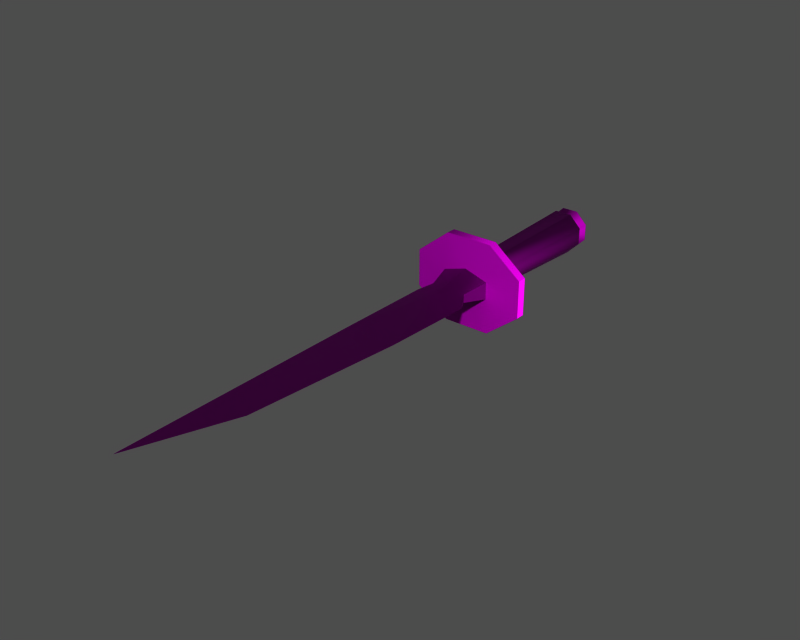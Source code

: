 # Source: i002000.blend  (saved by Blender 3.6.13; exported with 4.5.12 LTS)
import bpy
from mathutils import Matrix  # noqa: F401  (used for matrix-valued properties, if any)

bpy.ops.wm.read_factory_settings(use_empty=True)
scene = bpy.context.scene
scene.name = '1'

# ---- collections
col_collection_1 = bpy.data.collections.new('Collection 1'); scene.collection.children.link(col_collection_1)

# ---- images (referenced by path relative to the original .blend; pixels are not part of the script)
import os
ASSET_DIR = os.environ.get("B2B_ASSET_DIR", "")  # directory of the original .blend (textures are referenced by path, not embedded)
HERE = os.path.dirname(os.path.abspath(__file__))  # packed textures are extracted next to this script under _unpacked/

def load_image(name, relpath, width, height, colorspace="sRGB"):
    """Load a texture the original file referenced (path relative to the .blend, or extracted next to this script)."""
    p = next((c for c in (os.path.join(HERE, relpath), os.path.join(ASSET_DIR, relpath)) if relpath and os.path.exists(c)), "")
    if p:
        img = bpy.data.images.load(p, check_existing=True)
        img.name = name
    else:  # same state as the original file: an image datablock whose file is absent (Cycles renders it pink)
        img = bpy.data.images.new(name, width, height)
        img.source = "FILE"
        img.filepath = "//" + (relpath or name)
    img.colorspace_settings.name = colorspace
    return img
img_i002000__diff_0 = load_image('i002000-_diff_0', 'Item00007.dds', 1024, 1024, 'Non-Color')
img_i002000__norm_0 = load_image('i002000-_norm_0', 'Item00007_n.dds', 1024, 1024, 'Non-Color')
img_i002000__spec_0 = load_image('i002000-_spec_0', 'Item00007_sp.dds', 1024, 1024, 'Non-Color')

# ---- materials (node trees are filled in below, after node groups)
mat_i002000__mat_001 = bpy.data.materials.new('i002000-_mat.001')

# ---- material node trees
mat_i002000__mat_001.use_nodes = True; mat_i002000__mat_001.node_tree.nodes.clear()
_N = mat_i002000__mat_001.node_tree.nodes; _L = mat_i002000__mat_001.node_tree.links
n0 = _N.new('ShaderNodeBsdfPrincipled'); n0.name = 'Principled BSDF'; n0.location = (0, 0)
n0.distribution = 'GGX'
n0.subsurface_method = 'RANDOM_WALK_SKIN'
n0.inputs[3].default_value = 1.45
n0.inputs[27].default_value = (0.0, 0.0, 0.0, 1.0)
n0.inputs[28].default_value = 1.0
n1 = _N.new('ShaderNodeOutputMaterial'); n1.name = 'Material Output'; n1.location = (0, 0)
n2 = _N.new('ShaderNodeTexImage'); n2.name = 'Image Texture'; n2.location = (0, 0)
n2.image = img_i002000__diff_0
n3 = _N.new('ShaderNodeUVMap'); n3.name = 'UV Map'; n3.location = (0, 0)
n4 = _N.new('ShaderNodeTexImage'); n4.name = 'Image Texture.001'; n4.location = (0, 0)
n4.image = img_i002000__norm_0
n5 = _N.new('ShaderNodeNormalMap'); n5.name = 'Normal Map'; n5.location = (0, 0)
n6 = _N.new('ShaderNodeUVMap'); n6.name = 'UV Map.001'; n6.location = (0, 0)
n7 = _N.new('ShaderNodeTexImage'); n7.name = 'Image Texture.002'; n7.location = (0, 0)
n7.image = img_i002000__spec_0
n8 = _N.new('ShaderNodeUVMap'); n8.name = 'UV Map.002'; n8.location = (0, 0)
_L.new(n0.outputs[0], n1.inputs[0])
_L.new(n2.outputs[0], n0.inputs[0])
_L.new(n3.outputs[0], n2.inputs[0])
_L.new(n4.outputs[0], n5.inputs[1])
_L.new(n5.outputs[0], n0.inputs[5])
_L.new(n6.outputs[0], n4.inputs[0])
_L.new(n7.outputs[0], n0.inputs[13])
_L.new(n8.outputs[0], n7.inputs[0])
n1.is_active_output = True

# ---- meshes
me_i002000 = bpy.data.meshes.new('i002000-')
me_i002000.from_pydata([(-2.813, -7.707, 1.163), (-2.81, -7.707, -0.783), (-2.084, -10.62, -0.3991), (-2.084, -10.62, 0.7225), (-0.07697, -7.728, -1.677), (2.625, -7.707, -0.7773), (1.928, -10.62, -0.3286), (-0.1214, -10.62, -0.9771), (2.625, -7.707, -0.7773), (2.622, -7.707, 1.168), (1.928, -10.62, 0.6521), (1.928, -10.62, -0.3286), (2.622, -7.707, 1.168), (-0.07786, -7.728, 1.99), (-0.1221, -10.62, 1.275), (1.928, -10.62, 0.6521), (-2.813, -7.707, 1.163), (-2.084, -10.62, 0.7225), (-0.08285, -12.53, -0.6622), (3.115, -12.53, 0.1562), (1.928, -10.62, 0.6521), (3.115, -12.53, 0.1562), (1.928, -10.62, -0.3286), (-0.08285, -12.53, 0.9519), (3.115, -12.53, 0.1562), (-2.592, -12.53, 0.554), (-2.594, -23.01, 0.5042), (1.387, -40.59, 0.1824), (-2.578, -40.59, 0.3212), (-2.594, -51.52, 0.1824), (-2.592, -12.53, 0.554), (-2.592, -12.53, -0.2416), (-2.594, -23.01, -0.1394), (-2.594, -23.01, 0.5042), (2.839, -23.01, 0.1824), (2.839, -23.01, 0.1824), (-2.594, -23.01, -0.1394), (-2.592, -12.53, -0.2416), (-2.084, -10.62, -0.3991), (-2.81, -7.707, -0.783), (-2.724, -6.315, -4.942), (2.677, -6.315, -4.937), (2.677, -7.391, -4.937), (-2.724, -7.391, -4.942), (2.677, -6.315, -4.937), (6.491, -6.315, -1.933), (6.491, -7.391, -1.933), (2.677, -7.391, -4.937), (6.491, -6.315, -1.933), (6.484, -6.315, 2.31), (6.484, -7.391, 2.31), (6.491, -7.391, -1.933), (6.484, -6.315, 2.31), (2.661, -6.315, 5.307), (2.661, -7.391, 5.307), (6.484, -7.391, 2.31), (-2.74, -6.315, 5.302), (-2.74, -7.391, 5.302), (-6.551, -6.315, 2.298), (-6.551, -7.391, 2.298), (-6.551, -6.315, 2.298), (-6.55, -6.315, -1.946), (-6.55, -7.391, -1.946), (-6.551, -7.391, 2.298), (-6.55, -6.315, -1.946), (-6.55, -7.391, -1.946), (-6.55, -7.391, -1.946), (-2.724, -7.391, -4.942), (-0.07697, -7.728, -1.677), (-2.81, -7.707, -0.783), (2.677, -7.391, -4.937), (6.491, -7.391, -1.933), (2.625, -7.707, -0.7773), (6.484, -7.391, 2.31), (2.622, -7.707, 1.168), (2.661, -7.391, 5.307), (-0.07786, -7.728, 1.99), (-2.74, -7.391, 5.302), (-6.551, -7.391, 2.298), (-2.813, -7.707, 1.163), (-6.55, -6.315, -1.946), (-6.551, -6.315, 2.298), (-2.683, -6.297, 1.276), (-2.68, -6.297, -0.9173), (-2.74, -6.315, 5.302), (-1.131, -6.297, 2.828), (2.661, -6.315, 5.307), (1.062, -6.297, 2.831), (6.484, -6.315, 2.31), (2.614, -6.297, 1.282), (6.491, -6.315, -1.933), (2.617, -6.297, -0.9108), (2.677, -6.315, -4.937), (1.068, -6.297, -2.463), (-2.724, -6.315, -4.942), (-1.125, -6.297, -2.466), (-2.68, -6.297, -0.9173), (-2.683, -6.297, 1.276), (-1.922, -4.735, 0.9627), (-1.92, -4.735, -0.6025), (-1.131, -6.297, 2.828), (-0.8166, -4.735, 2.071), (1.062, -6.297, 2.831), (0.7486, -4.735, 2.073), (2.614, -6.297, 1.282), (1.857, -4.735, 0.9673), (2.617, -6.297, -0.9108), (1.859, -4.735, -0.5979), (1.068, -6.297, -2.463), (0.7532, -4.735, -1.706), (1.068, -6.297, -2.463), (-1.125, -6.297, -2.466), (-0.812, -4.735, -1.708), (0.7532, -4.735, -1.706), (-1.92, -4.735, -0.6025), (-1.922, -4.735, 0.9627), (-2.386, 11.2, 1.154), (-2.384, 11.2, -0.7952), (-0.8166, -4.735, 2.071), (-1.009, 11.2, 2.534), (0.7486, -4.735, 2.073), (0.9402, 11.2, 2.537), (1.857, -4.735, 0.9673), (2.32, 11.2, 1.16), (1.859, -4.735, -0.5979), (2.323, 11.2, -0.7894), (0.7532, -4.735, -1.706), (0.9459, 11.2, -2.17), (0.7532, -4.735, -1.706), (-0.812, -4.735, -1.708), (-1.004, 11.2, -2.172), (0.9459, 11.2, -2.17), (-1.895, 11.79, 0.9517), (-1.893, 11.79, -0.5914), (-0.8055, 11.79, 2.044), (0.7376, 11.79, 2.046), (1.83, 11.79, 0.9562), (1.832, 11.79, -0.5869), (0.7422, 11.79, -1.679), (-0.801, 11.79, -1.681), (0.7422, 11.79, -1.679), (-1.893, 11.79, -0.5914), (-1.895, 11.79, 0.9517), (-2.292, 12.72, 1.115), (-2.289, 12.72, -0.756), (-0.8055, 11.79, 2.044), (-0.9701, 12.72, 2.44), (0.7376, 11.79, 2.046), (0.9012, 12.72, 2.442), (1.83, 11.79, 0.9562), (2.226, 12.72, 1.121), (1.832, 11.79, -0.5869), (2.228, 12.72, -0.7505), (0.7422, 11.79, -1.679), (0.9067, 12.72, -2.075), (0.7422, 11.79, -1.679), (-0.801, 11.79, -1.681), (-0.9646, 12.72, -2.078), (0.9067, 12.72, -2.075), (-2.289, 12.72, -0.756), (-2.292, 12.72, 1.115), (-1.57, 12.73, 0.8176), (-1.569, 12.73, -0.4565), (-0.9701, 12.72, 2.44), (-0.6706, 12.73, 1.72), (0.9012, 12.72, 2.442), (0.6035, 12.73, 1.721), (2.226, 12.72, 1.121), (1.505, 12.73, 0.8213), (2.228, 12.72, -0.7505), (1.507, 12.73, -0.4527), (0.9067, 12.72, -2.075), (0.6072, 12.73, -1.355), (-0.9646, 12.72, -2.078), (-0.6668, 12.73, -1.356), (-1.569, 12.73, -0.4565), (-1.57, 12.73, 0.8176), (-1.241, 13.55, 0.6815), (-1.24, 13.55, -0.3196), (-0.6706, 12.73, 1.72), (-0.5337, 13.55, 1.39), (0.6035, 12.73, 1.721), (0.4674, 13.55, 1.391), (1.505, 12.73, 0.8213), (1.176, 13.55, 0.6844), (1.507, 12.73, -0.4527), (1.177, 13.55, -0.3167), (0.6072, 12.73, -1.355), (0.4704, 13.55, -1.025), (-0.6668, 12.73, -1.356), (-0.5308, 13.55, -1.027), (-0.03168, 14.43, 0.1824), (-2.594, -23.01, 0.5042), (-2.594, -23.01, -0.1394), (-2.594, -40.59, 0.08864), (-2.578, -40.59, 0.3212), (-2.594, -23.01, -0.1394), (1.387, -40.59, 0.1824), (-2.594, -40.59, 0.08864), (-2.594, -51.52, 0.1824), (-2.594, -51.52, 0.1824)], [], [(0, 1, 2), (3, 0, 2), (4, 5, 6), (6, 7, 4), (8, 9, 10), (10, 11, 8), (12, 13, 14), (14, 15, 12), (13, 16, 17), (17, 14, 13), (18, 7, 6), (6, 19, 18), (20, 21, 22), (23, 24, 15), (15, 14, 23), (25, 26, 23), (27, 28, 29), (30, 31, 32), (32, 33, 30), (18, 19, 34), (23, 35, 24), (36, 18, 34), (3, 2, 31), (31, 30, 3), (14, 17, 25), (25, 23, 14), (26, 35, 23), (36, 37, 18), (38, 7, 18), (18, 37, 38), (39, 4, 7), (7, 38, 39), (40, 41, 42), (42, 43, 40), (44, 45, 46), (46, 47, 44), (48, 49, 50), (50, 51, 48), (52, 53, 54), (54, 55, 52), (53, 56, 57), (57, 54, 53), (56, 58, 59), (59, 57, 56), (60, 61, 62), (62, 63, 60), (64, 40, 43), (43, 65, 64), (66, 67, 68), (68, 69, 66), (70, 68, 67), (70, 71, 72), (72, 68, 70), (71, 73, 74), (74, 72, 71), (73, 75, 76), (76, 74, 73), (77, 76, 75), (77, 78, 79), (79, 76, 77), (78, 66, 69), (69, 79, 78), (80, 81, 82), (82, 83, 80), (81, 84, 85), (85, 82, 81), (84, 86, 87), (87, 85, 84), (86, 88, 89), (89, 87, 86), (88, 90, 91), (91, 89, 88), (90, 92, 93), (93, 91, 90), (92, 94, 95), (95, 93, 92), (94, 80, 83), (83, 95, 94), (96, 97, 98), (98, 99, 96), (97, 100, 101), (101, 98, 97), (100, 102, 103), (103, 101, 100), (102, 104, 105), (105, 103, 102), (104, 106, 107), (107, 105, 104), (106, 108, 109), (109, 107, 106), (110, 111, 112), (112, 113, 110), (111, 96, 99), (99, 112, 111), (114, 115, 116), (116, 117, 114), (115, 118, 119), (119, 116, 115), (118, 120, 121), (121, 119, 118), (120, 122, 123), (123, 121, 120), (122, 124, 125), (125, 123, 122), (124, 126, 127), (127, 125, 124), (128, 129, 130), (130, 131, 128), (129, 114, 117), (117, 130, 129), (117, 116, 132), (132, 133, 117), (116, 119, 134), (134, 132, 116), (119, 121, 135), (135, 134, 119), (121, 123, 136), (136, 135, 121), (123, 125, 137), (137, 136, 123), (125, 127, 138), (138, 137, 125), (131, 130, 139), (139, 140, 131), (130, 117, 133), (133, 139, 130), (141, 142, 143), (143, 144, 141), (142, 145, 146), (146, 143, 142), (145, 147, 148), (148, 146, 145), (147, 149, 150), (150, 148, 147), (149, 151, 152), (152, 150, 149), (151, 153, 154), (154, 152, 151), (155, 156, 157), (157, 158, 155), (156, 141, 144), (144, 157, 156), (159, 160, 161), (161, 162, 159), (160, 163, 164), (164, 161, 160), (163, 165, 166), (166, 164, 163), (165, 167, 168), (168, 166, 165), (167, 169, 170), (170, 168, 167), (169, 171, 172), (172, 170, 169), (171, 173, 174), (174, 172, 171), (173, 159, 162), (162, 174, 173), (175, 176, 177), (177, 178, 175), (176, 179, 180), (180, 177, 176), (179, 181, 182), (182, 180, 179), (181, 183, 184), (184, 182, 181), (183, 185, 186), (186, 184, 183), (185, 187, 188), (188, 186, 185), (187, 189, 190), (190, 188, 187), (189, 175, 178), (178, 190, 189), (177, 191, 178), (180, 191, 177), (182, 191, 180), (184, 191, 182), (186, 191, 184), (188, 191, 186), (190, 191, 188), (178, 191, 190), (192, 193, 194), (194, 195, 192), (26, 28, 27), (27, 35, 26), (196, 34, 197), (197, 198, 196), (197, 199, 198), (200, 195, 194)])
me_i002000.polygons.foreach_set('use_smooth', [True] * 190)
_uv = me_i002000.uv_layers.new(name='UVTex')
_uv.uv.foreach_set('vector', [0.08795, 0.000119, 0.1097, 3.994e-06, 0.1099, 0.07952, 0.0847, 0.07952, 0.08795, 0.000119, 0.1099, 0.07952, 0.04776, 0.000466, 0.008283, 0.000466, 0.02017, 0.07962, 0.02017, 0.07962, 0.04841, 0.07962, 0.04776, 0.000466, 0.02737, 1.0, 0.001336, 1.0, 0.004895, 0.9191, 0.004895, 0.9191, 0.0197, 0.9191, 0.02737, 1.0, 0.009486, 0.000466, 0.04803, 0.000466, 0.04866, 0.07962, 0.04866, 0.07962, 0.02106, 0.07962, 0.009486, 0.000466, 0.04803, 0.000466, 0.08681, 0.000466, 0.07667, 0.07962, 0.07667, 0.07962, 0.04866, 0.07962, 0.04803, 0.000466, 0.04785, 0.1159, 0.04841, 0.07962, 0.02017, 0.07962, 0.02017, 0.07962, 0.001127, 0.1159, 0.04785, 0.1159, 0.004895, 0.9191, 0.01148, 0.8896, 0.0197, 0.9191, 0.0481, 0.1159, 0.001127, 0.1159, 0.02106, 0.07962, 0.02106, 0.07962, 0.04866, 0.07962, 0.0481, 0.1159, 0.08393, 0.1159, 0.08396, 0.328, 0.0481, 0.1159, 0.02377, 0.7493, 0.08454, 0.7493, 0.08454, 0.9975, 0.08999, 0.1156, 0.1082, 0.1156, 0.107, 0.3285, 0.107, 0.3285, 0.09228, 0.3285, 0.08999, 0.1156, 0.04785, 0.1159, 0.001127, 0.1159, 0.00215, 0.328, 0.0481, 0.1159, 0.00215, 0.328, 0.001127, 0.1159, 0.08454, 0.328, 0.04785, 0.1159, 0.00215, 0.328, 0.0847, 0.07952, 0.1099, 0.07952, 0.1082, 0.1156, 0.1082, 0.1156, 0.08999, 0.1156, 0.0847, 0.07952, 0.04866, 0.07962, 0.07667, 0.07962, 0.08393, 0.1159, 0.08393, 0.1159, 0.0481, 0.1159, 0.04866, 0.07962, 0.08396, 0.328, 0.00215, 0.328, 0.0481, 0.1159, 0.08454, 0.328, 0.08451, 0.1159, 0.04785, 0.1159, 0.07708, 0.07962, 0.04841, 0.07962, 0.04785, 0.1159, 0.04785, 0.1159, 0.08451, 0.1159, 0.07708, 0.07962, 0.08743, 0.000466, 0.04776, 0.000466, 0.04841, 0.07962, 0.04841, 0.07962, 0.07708, 0.07962, 0.08743, 0.000466, 0.3048, 0.06681, 0.3048, 0.001501, 0.3143, 0.001501, 0.3143, 0.001501, 0.3143, 0.06681, 0.3048, 0.06681, 0.3048, 0.4194, 0.3048, 0.3725, 0.3143, 0.3725, 0.3143, 0.3725, 0.3143, 0.4194, 0.3048, 0.4194, 0.3048, 0.3725, 0.3048, 0.3302, 0.3143, 0.3302, 0.3143, 0.3302, 0.3143, 0.3725, 0.3048, 0.3725, 0.3048, 0.3302, 0.3048, 0.2782, 0.3143, 0.2782, 0.3143, 0.2782, 0.3143, 0.3302, 0.3048, 0.3302, 0.3048, 0.2782, 0.3048, 0.2129, 0.3143, 0.2129, 0.3143, 0.2129, 0.3143, 0.2782, 0.3048, 0.2782, 0.3048, 0.2129, 0.3048, 0.1611, 0.3143, 0.1611, 0.3143, 0.1611, 0.3143, 0.2129, 0.3048, 0.2129, 0.3048, 0.1611, 0.3048, 0.1187, 0.3143, 0.1187, 0.3143, 0.1187, 0.3143, 0.1611, 0.3048, 0.1611, 0.3048, 0.1187, 0.3048, 0.06681, 0.3143, 0.06681, 0.3143, 0.06681, 0.3143, 0.1187, 0.3048, 0.1187, 0.2647, 0.1356, 0.2213, 0.1917, 0.1912, 0.1306, 0.1912, 0.1306, 0.2223, 0.1139, 0.2647, 0.1356, 0.16, 0.1916, 0.1912, 0.1306, 0.2213, 0.1917, 0.16, 0.1916, 0.1167, 0.1354, 0.1606, 0.1138, 0.1606, 0.1138, 0.1912, 0.1306, 0.16, 0.1916, 0.1167, 0.1354, 0.1167, 0.05604, 0.1606, 0.0774, 0.1606, 0.0774, 0.1606, 0.1138, 0.1167, 0.1354, 0.1167, 0.05604, 0.1602, 0.001652, 0.1912, 0.06204, 0.1912, 0.06204, 0.1606, 0.0774, 0.1167, 0.05604, 0.2215, 0.001749, 0.1912, 0.06204, 0.1602, 0.001652, 0.2215, 0.001749, 0.2647, 0.05628, 0.2223, 0.07751, 0.2223, 0.07751, 0.1912, 0.06204, 0.2215, 0.001749, 0.2647, 0.05628, 0.2647, 0.1356, 0.2223, 0.1139, 0.2223, 0.1139, 0.2223, 0.07751, 0.2647, 0.05628, 0.2951, 0.3598, 0.2951, 0.2649, 0.2452, 0.2878, 0.2452, 0.2878, 0.2452, 0.3368, 0.2951, 0.3598, 0.2951, 0.2649, 0.2427, 0.1978, 0.2205, 0.25, 0.2205, 0.25, 0.2452, 0.2878, 0.2951, 0.2649, 0.2427, 0.1978, 0.1684, 0.1977, 0.1904, 0.2499, 0.1904, 0.2499, 0.2205, 0.25, 0.2427, 0.1978, 0.1684, 0.1977, 0.1157, 0.2647, 0.1664, 0.2877, 0.1664, 0.2877, 0.1904, 0.2499, 0.1684, 0.1977, 0.1157, 0.2647, 0.1157, 0.3595, 0.1662, 0.3367, 0.1662, 0.3367, 0.1664, 0.2877, 0.1157, 0.2647, 0.1157, 0.3595, 0.1681, 0.4267, 0.1903, 0.3755, 0.1903, 0.3755, 0.1662, 0.3367, 0.1157, 0.3595, 0.1681, 0.4267, 0.2424, 0.4268, 0.2204, 0.3755, 0.2204, 0.3755, 0.1903, 0.3755, 0.1681, 0.4267, 0.2424, 0.4268, 0.2951, 0.3598, 0.2452, 0.3368, 0.2452, 0.3368, 0.2204, 0.3755, 0.2424, 0.4268, 0.2639, 0.9985, 0.2389, 0.9985, 0.2389, 0.9598, 0.2389, 0.9598, 0.264, 0.9598, 0.2639, 0.9985, 0.2389, 0.9985, 0.2138, 0.9985, 0.2138, 0.9598, 0.2138, 0.9598, 0.2389, 0.9598, 0.2389, 0.9985, 0.2138, 0.9985, 0.1887, 0.9985, 0.1887, 0.9598, 0.1887, 0.9598, 0.2138, 0.9598, 0.2138, 0.9985, 0.1887, 0.9985, 0.1637, 0.9985, 0.1637, 0.9598, 0.1637, 0.9598, 0.1887, 0.9598, 0.1887, 0.9985, 0.1637, 0.9985, 0.1386, 0.9985, 0.1386, 0.9598, 0.1386, 0.9598, 0.1637, 0.9598, 0.1637, 0.9985, 0.1386, 0.9985, 0.1135, 0.9985, 0.1135, 0.9598, 0.1135, 0.9598, 0.1386, 0.9598, 0.1386, 0.9985, 0.3115, 0.9985, 0.289, 0.9985, 0.289, 0.9598, 0.289, 0.9598, 0.3115, 0.9598, 0.3115, 0.9985, 0.289, 0.9985, 0.2639, 0.9985, 0.264, 0.9598, 0.264, 0.9598, 0.289, 0.9598, 0.289, 0.9985, 0.2646, 0.953, 0.2395, 0.953, 0.2395, 0.4991, 0.2395, 0.4991, 0.2646, 0.4991, 0.2646, 0.953, 0.2395, 0.953, 0.2144, 0.953, 0.2144, 0.4991, 0.2144, 0.4991, 0.2395, 0.4991, 0.2395, 0.953, 0.2144, 0.953, 0.1894, 0.953, 0.1894, 0.4991, 0.1894, 0.4991, 0.2144, 0.4991, 0.2144, 0.953, 0.1894, 0.953, 0.1643, 0.953, 0.1643, 0.4991, 0.1643, 0.4991, 0.1894, 0.4991, 0.1894, 0.953, 0.1643, 0.953, 0.1392, 0.953, 0.1392, 0.4991, 0.1392, 0.4991, 0.1643, 0.4991, 0.1643, 0.953, 0.1392, 0.953, 0.1154, 0.953, 0.1154, 0.4991, 0.1154, 0.4991, 0.1392, 0.4991, 0.1392, 0.953, 0.3102, 0.953, 0.2896, 0.953, 0.2896, 0.4991, 0.2896, 0.4991, 0.3102, 0.4991, 0.3102, 0.953, 0.2896, 0.953, 0.2646, 0.953, 0.2646, 0.4991, 0.2646, 0.4991, 0.2896, 0.4991, 0.2896, 0.953, 0.2646, 0.4991, 0.2395, 0.4991, 0.2395, 0.4787, 0.2395, 0.4787, 0.2646, 0.4787, 0.2646, 0.4991, 0.2395, 0.4991, 0.2144, 0.4991, 0.2144, 0.4787, 0.2144, 0.4787, 0.2395, 0.4787, 0.2395, 0.4991, 0.2144, 0.4991, 0.1894, 0.4991, 0.1894, 0.4787, 0.1894, 0.4787, 0.2144, 0.4787, 0.2144, 0.4991, 0.1894, 0.4991, 0.1643, 0.4991, 0.1643, 0.4787, 0.1643, 0.4787, 0.1894, 0.4787, 0.1894, 0.4991, 0.1643, 0.4991, 0.1392, 0.4991, 0.1392, 0.4787, 0.1392, 0.4787, 0.1643, 0.4787, 0.1643, 0.4991, 0.1392, 0.4991, 0.1154, 0.4991, 0.1154, 0.4787, 0.1154, 0.4787, 0.1392, 0.4787, 0.1392, 0.4991, 0.3102, 0.4991, 0.2896, 0.4991, 0.2896, 0.4787, 0.2896, 0.4787, 0.3102, 0.4787, 0.3102, 0.4991, 0.2896, 0.4991, 0.2646, 0.4991, 0.2646, 0.4787, 0.2646, 0.4787, 0.2896, 0.4787, 0.2896, 0.4991, 0.2644, 0.4697, 0.2393, 0.4697, 0.2393, 0.433, 0.2393, 0.433, 0.2644, 0.433, 0.2644, 0.4697, 0.2393, 0.4697, 0.2141, 0.4697, 0.2141, 0.433, 0.2141, 0.433, 0.2393, 0.433, 0.2393, 0.4697, 0.2141, 0.4697, 0.189, 0.4697, 0.189, 0.433, 0.189, 0.433, 0.2141, 0.433, 0.2141, 0.4697, 0.189, 0.4697, 0.1638, 0.4697, 0.1638, 0.433, 0.1638, 0.433, 0.189, 0.433, 0.189, 0.4697, 0.1638, 0.4697, 0.1386, 0.4697, 0.1386, 0.433, 0.1386, 0.433, 0.1638, 0.433, 0.1638, 0.4697, 0.1386, 0.4697, 0.1135, 0.4697, 0.1135, 0.433, 0.1135, 0.433, 0.1386, 0.433, 0.1386, 0.4697, 0.3102, 0.4697, 0.2896, 0.4697, 0.2896, 0.433, 0.2896, 0.433, 0.3102, 0.433, 0.3102, 0.4697, 0.2896, 0.4697, 0.2644, 0.4697, 0.2644, 0.433, 0.2644, 0.433, 0.2896, 0.433, 0.2896, 0.4697, 0.2987, 0.1968, 0.2987, 0.1659, 0.2923, 0.1708, 0.2923, 0.1708, 0.2923, 0.1918, 0.2987, 0.1968, 0.2987, 0.1659, 0.286, 0.144, 0.2829, 0.1559, 0.2829, 0.1559, 0.2923, 0.1708, 0.2987, 0.1659, 0.286, 0.144, 0.2664, 0.144, 0.2695, 0.1559, 0.2695, 0.1559, 0.2829, 0.1559, 0.286, 0.144, 0.2664, 0.144, 0.2532, 0.1658, 0.2601, 0.1707, 0.2601, 0.1707, 0.2695, 0.1559, 0.2664, 0.144, 0.2532, 0.1658, 0.2532, 0.1967, 0.26, 0.1918, 0.26, 0.1918, 0.2601, 0.1707, 0.2532, 0.1658, 0.2532, 0.1967, 0.2663, 0.2186, 0.2695, 0.2067, 0.2695, 0.2067, 0.26, 0.1918, 0.2532, 0.1967, 0.2663, 0.2186, 0.286, 0.2186, 0.2828, 0.2067, 0.2828, 0.2067, 0.2695, 0.2067, 0.2663, 0.2186, 0.286, 0.2186, 0.2987, 0.1968, 0.2923, 0.1918, 0.2923, 0.1918, 0.2828, 0.2067, 0.286, 0.2186, 0.1711, 0.29, 0.191, 0.2585, 0.1962, 0.2783, 0.1962, 0.2783, 0.1837, 0.2981, 0.1711, 0.29, 0.191, 0.2585, 0.2192, 0.2585, 0.214, 0.2783, 0.214, 0.2783, 0.1962, 0.2783, 0.191, 0.2585, 0.2192, 0.2585, 0.2391, 0.2898, 0.2265, 0.2981, 0.2265, 0.2981, 0.214, 0.2783, 0.2192, 0.2585, 0.2391, 0.2898, 0.2391, 0.3342, 0.2265, 0.326, 0.2265, 0.326, 0.2265, 0.2981, 0.2391, 0.2898, 0.2391, 0.3342, 0.2192, 0.3656, 0.214, 0.3458, 0.214, 0.3458, 0.2265, 0.326, 0.2391, 0.3342, 0.2192, 0.3656, 0.191, 0.3657, 0.1962, 0.3459, 0.1962, 0.3459, 0.214, 0.3458, 0.2192, 0.3656, 0.191, 0.3657, 0.1711, 0.3343, 0.1837, 0.3261, 0.1837, 0.3261, 0.1962, 0.3459, 0.191, 0.3657, 0.1711, 0.3343, 0.1711, 0.29, 0.1837, 0.2981, 0.1837, 0.2981, 0.1837, 0.3261, 0.1711, 0.3343, 0.1962, 0.2783, 0.2051, 0.3121, 0.1837, 0.2981, 0.214, 0.2783, 0.2051, 0.3121, 0.1962, 0.2783, 0.2265, 0.2981, 0.2051, 0.3121, 0.214, 0.2783, 0.2265, 0.326, 0.2051, 0.3121, 0.2265, 0.2981, 0.214, 0.3458, 0.2051, 0.3121, 0.2265, 0.326, 0.1962, 0.3459, 0.2051, 0.3121, 0.214, 0.3458, 0.1837, 0.3261, 0.2051, 0.3121, 0.1962, 0.3459, 0.1837, 0.2981, 0.2051, 0.3121, 0.1837, 0.3261, 0.09225, 0.3291, 0.1069, 0.3291, 0.1017, 0.7493, 0.1017, 0.7493, 0.09618, 0.7493, 0.09225, 0.3291, 0.08396, 0.328, 0.08454, 0.7493, 0.02377, 0.7493, 0.02377, 0.7493, 0.00215, 0.328, 0.08396, 0.328, 0.08396, 0.328, 0.00215, 0.328, 0.0227, 0.7493, 0.0227, 0.7493, 0.08528, 0.7493, 0.08396, 0.328, 0.0227, 0.7493, 0.08454, 0.9975, 0.08528, 0.7493, 0.1007, 0.9947, 0.09618, 0.7493, 0.1017, 0.7493])
me_i002000.materials.append(mat_i002000__mat_001)
me_i002000.use_remesh_preserve_volume = False
me_i002000.use_remesh_preserve_attributes = False
me_i002000.use_mirror_vertex_groups = False
me_i002000.update()
arm_armature = bpy.data.armatures.new('armature')  # bones are not reproduced

# ---- objects
ob_i002000_obj = bpy.data.objects.new('i002000_obj', arm_armature)
ob_i002000 = bpy.data.objects.new('i002000-', me_i002000)

# ---- transforms, parenting, visibility, modifiers, constraints
ob_i002000_obj.location = (0.0, 0.0, 0.0)
ob_i002000_obj.lock_rotations_4d = False
ob_i002000_obj.empty_display_type = 'ARROWS'
ob_i002000_obj.show_in_front = True
ob_i002000_obj.lineart.crease_threshold = 0.0
ob_i002000.parent = ob_i002000_obj
ob_i002000.location = (0.0, 0.0, 0.0)
ob_i002000.lock_rotations_4d = False
ob_i002000.empty_display_type = 'ARROWS'
ob_i002000.lineart.crease_threshold = 0.0
_vg = ob_i002000.vertex_groups.new(name='root')
_vg.add([0, 1, 2, 3, 4, 5, 6, 7, 8, 9, 10, 11, 12, 13, 14, 15, 16, 17, 18, 19, 20, 21, 22, 23, 24, 25, 26, 27, 28, 29, 30, 31, 32, 33, 34, 35, 36, 37, 38, 39, 40, 41, 42, 43, 44, 45, 46, 47, 48, 49, 50, 51, 52, 53, 54, 55, 56, 57, 58, 59, 60, 61, 62, 63, 64, 65, 66, 67, 68, 69, 70, 71, 72, 73, 74, 75, 76, 77, 78, 79, 80, 81, 82, 83, 84, 85, 86, 87, 88, 89, 90, 91, 92, 93, 94, 95, 96, 97, 98, 99, 100, 101, 102, 103, 104, 105, 106, 107, 108, 109, 110, 111, 112, 113, 114, 115, 116, 117, 118, 119, 120, 121, 122, 123, 124, 125, 126, 127, 128, 129, 130, 131, 132, 133, 134, 135, 136, 137, 138, 139, 140, 141, 142, 143, 144, 145, 146, 147, 148, 149, 150, 151, 152, 153, 154, 155, 156, 157, 158, 159, 160, 161, 162, 163, 164, 165, 166, 167, 168, 169, 170, 171, 172, 173, 174, 175, 176, 177, 178, 179, 180, 181, 182, 183, 184, 185, 186, 187, 188, 189, 190, 191, 192, 193, 194, 195, 196, 197, 198, 199, 200], 1.0, 'REPLACE')
_m = ob_i002000.modifiers.new('Armature', 'ARMATURE')
_m.object = ob_i002000_obj
_m.use_bone_envelopes = True

# ---- collection membership
col_collection_1.objects.link(ob_i002000_obj)
col_collection_1.objects.link(ob_i002000)

# ---- scene / render settings (as saved in the file)
scene.frame_start = 1; scene.frame_end = 250; scene.frame_set(1)
scene.render.engine = 'BLENDER_EEVEE_NEXT'
scene.render.image_settings.file_format = 'TARGA'
scene.render.image_settings.color_mode = 'RGB'
scene.render.image_settings.compression = 90
scene.render.resolution_x = 320
scene.render.resolution_y = 256
scene.render.fps = 25
scene.render.dither_intensity = 0.0
scene.render.use_compositing = False
scene.render.use_sequencer = False
scene.render.use_file_extension = False
scene.render.bake_margin = 2
scene.render.bake_bias = 0.0
scene.render.use_stamp_time = False
scene.render.use_stamp_date = False
scene.render.use_stamp_frame = False
scene.render.use_stamp_camera = False
scene.render.use_stamp_scene = False
scene.render.use_stamp_filename = False
scene.render.use_stamp_render_time = False
scene.render.stamp_font_size = 0
scene.render.stamp_foreground = (0.0, 0.0, 0.0, 0.0)
scene.render.stamp_background = (0.0, 0.0, 0.0, 0.0)
scene.cycles.use_denoising = False
scene.cycles.samples = 10
scene.cycles.sampling_pattern = 'TABULATED_SOBOL'
scene.cycles.light_sampling_threshold = 0.0
scene.cycles.use_adaptive_sampling = False
scene.cycles.use_light_tree = False
scene.cycles.blur_glossy = 0.0
scene.cycles.volume_bounces = 1
scene.cycles.pixel_filter_type = 'GAUSSIAN'
scene.cycles.sample_clamp_indirect = 0.0
scene.view_settings.view_transform = 'Raw'
bpy.context.view_layer.update()

# ---- added for rendering (the .blend has no active camera and no usable light): camera, sun + grey world if the file has none
cam_auto = bpy.data.cameras.new('AutoCamera')
cam_auto.lens = 50.0
cam_auto.sensor_width = 36.0
cam_auto.clip_end = 1104.28
ob_auto_camera = bpy.data.objects.new('AutoCamera', cam_auto)
scene.collection.objects.link(ob_auto_camera)
ob_auto_camera.location = (62.8917, -94.0544, 50.5201)
ob_auto_camera.rotation_euler = (1.09748, -7.21219e-08, 0.694738)
scene.camera = ob_auto_camera
light_auto_sun = bpy.data.lights.new('AutoSun', 'SUN')
light_auto_sun.energy = 3.0
light_auto_sun.angle = 0.0523599
ob_auto_sun = bpy.data.objects.new('AutoSun', light_auto_sun)
scene.collection.objects.link(ob_auto_sun)
ob_auto_sun.rotation_euler = (0.872665, 0.174533, 0.523599)
if scene.world is None:
    world_auto = bpy.data.worlds.new('AutoWorld')
    world_auto.color = (0.3, 0.3, 0.3)
    scene.world = world_auto
bpy.context.view_layer.update()
